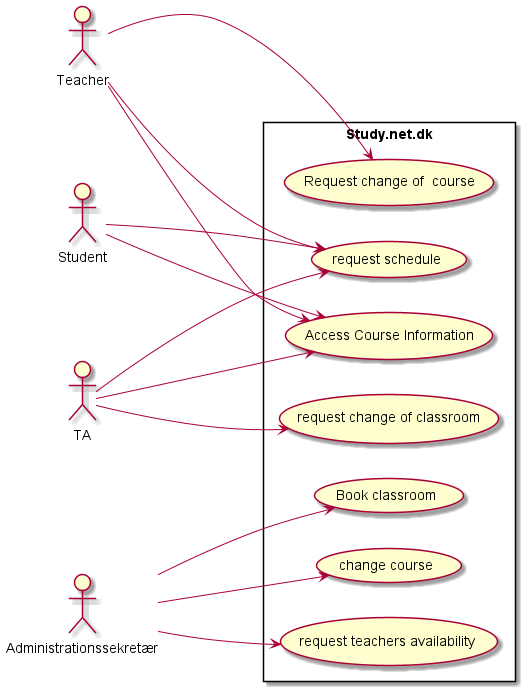

The diagram above was rendered by PlantUML. Its source (embedded in the PNG):
@startuml
left to right direction
skinparam packageStyle rectangle
actor Teacher
actor Student
actor Administrationssekretær
actor TA
rectangle Study.net.dk {

    Teacher --> (Request change of  course)
    Teacher ---> (Access Course Information)
    Teacher ---> (request schedule)
    Student ---> (Access Course Information)
    Student ---> (request schedule)
    Administrationssekretær---> (Book classroom)
    Administrationssekretær ---> (change course)
    Administrationssekretær ---> (request teachers availability )
    TA ---> (request change of classroom)
    TA ---> (Access Course Information)
    TA ---> (request schedule)


}
@enduml